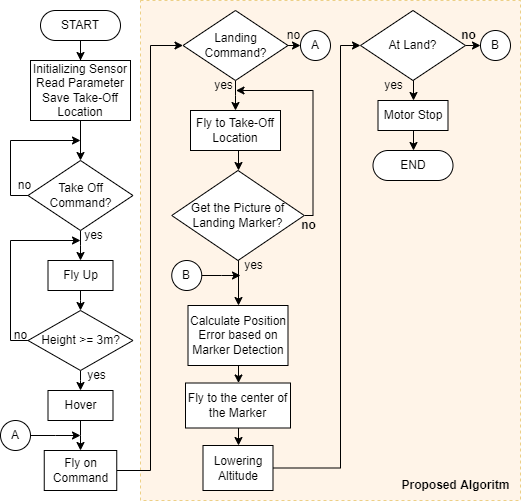

The diagram above was exported from draw.io. Its source (the exported page's mxGraphModel, read from the mxfile embedded in the PNG):
<mxGraphModel dx="1422" dy="834" grid="1" gridSize="10" guides="1" tooltips="1" connect="1" arrows="1" fold="1" page="1" pageScale="1" pageWidth="850" pageHeight="1100" math="0" shadow="0">
  <root>
    <mxCell id="0" />
    <mxCell id="1" parent="0" />
    <mxCell id="WyYfa3ktILvh-QsXyHy2-63" value="" style="rounded=0;whiteSpace=wrap;html=1;fillColor=#ffe6cc;dashed=1;strokeColor=#d79b00;opacity=45;" vertex="1" parent="1">
      <mxGeometry x="150" y="10" width="380" height="500" as="geometry" />
    </mxCell>
    <mxCell id="WyYfa3ktILvh-QsXyHy2-3" style="edgeStyle=orthogonalEdgeStyle;rounded=0;orthogonalLoop=1;jettySize=auto;html=1;entryX=0.5;entryY=0;entryDx=0;entryDy=0;" edge="1" parent="1" source="WyYfa3ktILvh-QsXyHy2-1" target="WyYfa3ktILvh-QsXyHy2-2">
      <mxGeometry relative="1" as="geometry" />
    </mxCell>
    <mxCell id="WyYfa3ktILvh-QsXyHy2-1" value="START" style="rounded=1;whiteSpace=wrap;html=1;arcSize=50;" vertex="1" parent="1">
      <mxGeometry x="50" y="20" width="80" height="30" as="geometry" />
    </mxCell>
    <mxCell id="WyYfa3ktILvh-QsXyHy2-5" style="edgeStyle=orthogonalEdgeStyle;rounded=0;orthogonalLoop=1;jettySize=auto;html=1;entryX=0.5;entryY=0;entryDx=0;entryDy=0;" edge="1" parent="1" source="WyYfa3ktILvh-QsXyHy2-2" target="WyYfa3ktILvh-QsXyHy2-4">
      <mxGeometry relative="1" as="geometry" />
    </mxCell>
    <mxCell id="WyYfa3ktILvh-QsXyHy2-2" value="Initializing Sensor Read Parameter&lt;br&gt;Save Take-Off Location" style="rounded=0;whiteSpace=wrap;html=1;" vertex="1" parent="1">
      <mxGeometry x="40" y="70" width="100" height="60" as="geometry" />
    </mxCell>
    <mxCell id="WyYfa3ktILvh-QsXyHy2-6" style="edgeStyle=elbowEdgeStyle;rounded=0;orthogonalLoop=1;jettySize=auto;html=1;strokeColor=default;exitX=0;exitY=0.5;exitDx=0;exitDy=0;" edge="1" parent="1" source="WyYfa3ktILvh-QsXyHy2-4">
      <mxGeometry relative="1" as="geometry">
        <mxPoint x="90" y="150" as="targetPoint" />
        <Array as="points">
          <mxPoint x="20" y="180" />
          <mxPoint x="10" y="205" />
        </Array>
      </mxGeometry>
    </mxCell>
    <mxCell id="WyYfa3ktILvh-QsXyHy2-8" style="edgeStyle=elbowEdgeStyle;rounded=0;orthogonalLoop=1;jettySize=auto;html=1;entryX=0.5;entryY=0;entryDx=0;entryDy=0;strokeColor=default;" edge="1" parent="1" source="WyYfa3ktILvh-QsXyHy2-4" target="WyYfa3ktILvh-QsXyHy2-7">
      <mxGeometry relative="1" as="geometry" />
    </mxCell>
    <mxCell id="WyYfa3ktILvh-QsXyHy2-4" value="Take Off Command?" style="rhombus;whiteSpace=wrap;html=1;" vertex="1" parent="1">
      <mxGeometry x="37.5" y="170" width="105" height="70" as="geometry" />
    </mxCell>
    <mxCell id="WyYfa3ktILvh-QsXyHy2-10" style="edgeStyle=elbowEdgeStyle;rounded=0;orthogonalLoop=1;jettySize=auto;html=1;entryX=0.5;entryY=0;entryDx=0;entryDy=0;strokeColor=default;" edge="1" parent="1" source="WyYfa3ktILvh-QsXyHy2-7" target="WyYfa3ktILvh-QsXyHy2-9">
      <mxGeometry relative="1" as="geometry" />
    </mxCell>
    <mxCell id="WyYfa3ktILvh-QsXyHy2-7" value="Fly Up" style="rounded=0;whiteSpace=wrap;html=1;" vertex="1" parent="1">
      <mxGeometry x="57.5" y="270" width="65" height="30" as="geometry" />
    </mxCell>
    <mxCell id="WyYfa3ktILvh-QsXyHy2-11" style="edgeStyle=elbowEdgeStyle;rounded=0;orthogonalLoop=1;jettySize=auto;html=1;strokeColor=default;" edge="1" parent="1" source="WyYfa3ktILvh-QsXyHy2-9">
      <mxGeometry relative="1" as="geometry">
        <mxPoint x="90" y="250" as="targetPoint" />
        <Array as="points">
          <mxPoint x="20" y="300" />
        </Array>
      </mxGeometry>
    </mxCell>
    <mxCell id="WyYfa3ktILvh-QsXyHy2-13" style="edgeStyle=elbowEdgeStyle;rounded=0;orthogonalLoop=1;jettySize=auto;html=1;entryX=0.5;entryY=0;entryDx=0;entryDy=0;strokeColor=default;" edge="1" parent="1" source="WyYfa3ktILvh-QsXyHy2-9" target="WyYfa3ktILvh-QsXyHy2-12">
      <mxGeometry relative="1" as="geometry" />
    </mxCell>
    <mxCell id="WyYfa3ktILvh-QsXyHy2-9" value="Height &amp;gt;= 3m?" style="rhombus;whiteSpace=wrap;html=1;" vertex="1" parent="1">
      <mxGeometry x="37.5" y="320" width="105" height="60" as="geometry" />
    </mxCell>
    <mxCell id="WyYfa3ktILvh-QsXyHy2-15" style="edgeStyle=elbowEdgeStyle;rounded=0;orthogonalLoop=1;jettySize=auto;html=1;entryX=0.5;entryY=0;entryDx=0;entryDy=0;strokeColor=default;" edge="1" parent="1" source="WyYfa3ktILvh-QsXyHy2-12" target="WyYfa3ktILvh-QsXyHy2-14">
      <mxGeometry relative="1" as="geometry" />
    </mxCell>
    <mxCell id="WyYfa3ktILvh-QsXyHy2-12" value="Hover" style="rounded=0;whiteSpace=wrap;html=1;" vertex="1" parent="1">
      <mxGeometry x="57.5" y="400" width="65" height="30" as="geometry" />
    </mxCell>
    <mxCell id="WyYfa3ktILvh-QsXyHy2-17" style="edgeStyle=elbowEdgeStyle;rounded=0;orthogonalLoop=1;jettySize=auto;html=1;entryX=0;entryY=0.5;entryDx=0;entryDy=0;strokeColor=default;" edge="1" parent="1" source="WyYfa3ktILvh-QsXyHy2-14" target="WyYfa3ktILvh-QsXyHy2-16">
      <mxGeometry relative="1" as="geometry">
        <Array as="points">
          <mxPoint x="160" y="250" />
          <mxPoint x="150" y="170" />
          <mxPoint x="170" y="230" />
        </Array>
      </mxGeometry>
    </mxCell>
    <mxCell id="WyYfa3ktILvh-QsXyHy2-14" value="Fly on Command" style="rounded=0;whiteSpace=wrap;html=1;" vertex="1" parent="1">
      <mxGeometry x="53.75" y="460" width="72.5" height="40" as="geometry" />
    </mxCell>
    <mxCell id="WyYfa3ktILvh-QsXyHy2-19" style="edgeStyle=elbowEdgeStyle;rounded=0;orthogonalLoop=1;jettySize=auto;html=1;entryX=0.5;entryY=0;entryDx=0;entryDy=0;strokeColor=default;" edge="1" parent="1" source="WyYfa3ktILvh-QsXyHy2-16" target="WyYfa3ktILvh-QsXyHy2-18">
      <mxGeometry relative="1" as="geometry" />
    </mxCell>
    <mxCell id="WyYfa3ktILvh-QsXyHy2-27" style="edgeStyle=elbowEdgeStyle;rounded=0;orthogonalLoop=1;jettySize=auto;html=1;entryX=0;entryY=0.5;entryDx=0;entryDy=0;strokeColor=default;" edge="1" parent="1" source="WyYfa3ktILvh-QsXyHy2-16" target="WyYfa3ktILvh-QsXyHy2-26">
      <mxGeometry relative="1" as="geometry" />
    </mxCell>
    <mxCell id="WyYfa3ktILvh-QsXyHy2-16" value="Landing Command?" style="rhombus;whiteSpace=wrap;html=1;" vertex="1" parent="1">
      <mxGeometry x="192.5" y="20" width="105" height="70" as="geometry" />
    </mxCell>
    <mxCell id="WyYfa3ktILvh-QsXyHy2-21" style="edgeStyle=elbowEdgeStyle;rounded=0;orthogonalLoop=1;jettySize=auto;html=1;entryX=0.5;entryY=0;entryDx=0;entryDy=0;strokeColor=default;" edge="1" parent="1" source="WyYfa3ktILvh-QsXyHy2-18" target="WyYfa3ktILvh-QsXyHy2-20">
      <mxGeometry relative="1" as="geometry" />
    </mxCell>
    <mxCell id="WyYfa3ktILvh-QsXyHy2-18" value="Fly to Take-Off Location" style="rounded=0;whiteSpace=wrap;html=1;" vertex="1" parent="1">
      <mxGeometry x="200" y="120" width="90" height="40" as="geometry" />
    </mxCell>
    <mxCell id="WyYfa3ktILvh-QsXyHy2-22" style="edgeStyle=elbowEdgeStyle;rounded=0;orthogonalLoop=1;jettySize=auto;html=1;strokeColor=default;" edge="1" parent="1" source="WyYfa3ktILvh-QsXyHy2-20">
      <mxGeometry relative="1" as="geometry">
        <mxPoint x="245.5" y="100" as="targetPoint" />
        <Array as="points">
          <mxPoint x="322.5" y="160" />
        </Array>
      </mxGeometry>
    </mxCell>
    <mxCell id="WyYfa3ktILvh-QsXyHy2-56" style="edgeStyle=elbowEdgeStyle;rounded=0;orthogonalLoop=1;jettySize=auto;html=1;entryX=0.5;entryY=0;entryDx=0;entryDy=0;strokeColor=default;" edge="1" parent="1" source="WyYfa3ktILvh-QsXyHy2-20" target="WyYfa3ktILvh-QsXyHy2-37">
      <mxGeometry relative="1" as="geometry" />
    </mxCell>
    <mxCell id="WyYfa3ktILvh-QsXyHy2-20" value="Get the Picture of Landing Marker?" style="rhombus;whiteSpace=wrap;html=1;" vertex="1" parent="1">
      <mxGeometry x="181.25" y="180" width="132.5" height="90" as="geometry" />
    </mxCell>
    <mxCell id="WyYfa3ktILvh-QsXyHy2-23" value="yes" style="text;html=1;align=center;verticalAlign=middle;resizable=0;points=[];autosize=1;strokeColor=none;fillColor=none;" vertex="1" parent="1">
      <mxGeometry x="82.5" y="230" width="40" height="30" as="geometry" />
    </mxCell>
    <mxCell id="WyYfa3ktILvh-QsXyHy2-24" value="yes" style="text;html=1;align=center;verticalAlign=middle;resizable=0;points=[];autosize=1;strokeColor=none;fillColor=none;" vertex="1" parent="1">
      <mxGeometry x="86.25" y="370" width="40" height="30" as="geometry" />
    </mxCell>
    <mxCell id="WyYfa3ktILvh-QsXyHy2-25" value="yes" style="text;html=1;align=center;verticalAlign=middle;resizable=0;points=[];autosize=1;strokeColor=none;fillColor=none;" vertex="1" parent="1">
      <mxGeometry x="212.5" y="80" width="40" height="30" as="geometry" />
    </mxCell>
    <mxCell id="WyYfa3ktILvh-QsXyHy2-26" value="A" style="ellipse;whiteSpace=wrap;html=1;aspect=fixed;" vertex="1" parent="1">
      <mxGeometry x="310" y="40" width="30" height="30" as="geometry" />
    </mxCell>
    <mxCell id="WyYfa3ktILvh-QsXyHy2-29" style="edgeStyle=elbowEdgeStyle;rounded=0;orthogonalLoop=1;jettySize=auto;html=1;strokeColor=default;" edge="1" parent="1" source="WyYfa3ktILvh-QsXyHy2-28">
      <mxGeometry relative="1" as="geometry">
        <mxPoint x="90" y="445" as="targetPoint" />
      </mxGeometry>
    </mxCell>
    <mxCell id="WyYfa3ktILvh-QsXyHy2-28" value="A" style="ellipse;whiteSpace=wrap;html=1;aspect=fixed;" vertex="1" parent="1">
      <mxGeometry x="10" y="430" width="30" height="30" as="geometry" />
    </mxCell>
    <mxCell id="WyYfa3ktILvh-QsXyHy2-30" value="no" style="text;html=1;align=center;verticalAlign=middle;resizable=0;points=[];autosize=1;strokeColor=none;fillColor=none;" vertex="1" parent="1">
      <mxGeometry x="13.75" y="180" width="40" height="30" as="geometry" />
    </mxCell>
    <mxCell id="WyYfa3ktILvh-QsXyHy2-31" value="no" style="text;html=1;align=center;verticalAlign=middle;resizable=0;points=[];autosize=1;strokeColor=none;fillColor=none;" vertex="1" parent="1">
      <mxGeometry x="10" y="330" width="40" height="30" as="geometry" />
    </mxCell>
    <mxCell id="WyYfa3ktILvh-QsXyHy2-32" value="no" style="text;html=1;align=center;verticalAlign=middle;resizable=0;points=[];autosize=1;strokeColor=none;fillColor=none;" vertex="1" parent="1">
      <mxGeometry x="282.5" y="30" width="40" height="30" as="geometry" />
    </mxCell>
    <mxCell id="WyYfa3ktILvh-QsXyHy2-33" value="no" style="text;html=1;align=center;verticalAlign=middle;resizable=0;points=[];autosize=1;strokeColor=none;fillColor=none;fontStyle=1" vertex="1" parent="1">
      <mxGeometry x="297.5" y="220" width="40" height="30" as="geometry" />
    </mxCell>
    <mxCell id="WyYfa3ktILvh-QsXyHy2-41" style="edgeStyle=elbowEdgeStyle;rounded=0;orthogonalLoop=1;jettySize=auto;html=1;entryX=0.5;entryY=0;entryDx=0;entryDy=0;strokeColor=default;" edge="1" parent="1" source="WyYfa3ktILvh-QsXyHy2-37" target="WyYfa3ktILvh-QsXyHy2-40">
      <mxGeometry relative="1" as="geometry" />
    </mxCell>
    <mxCell id="WyYfa3ktILvh-QsXyHy2-37" value="Calculate Position Error based on Marker Detection" style="rounded=0;whiteSpace=wrap;html=1;" vertex="1" parent="1">
      <mxGeometry x="197.5" y="315" width="100" height="60" as="geometry" />
    </mxCell>
    <mxCell id="WyYfa3ktILvh-QsXyHy2-43" style="edgeStyle=elbowEdgeStyle;rounded=0;orthogonalLoop=1;jettySize=auto;html=1;entryX=0.5;entryY=0;entryDx=0;entryDy=0;strokeColor=default;" edge="1" parent="1" source="WyYfa3ktILvh-QsXyHy2-40" target="WyYfa3ktILvh-QsXyHy2-42">
      <mxGeometry relative="1" as="geometry" />
    </mxCell>
    <mxCell id="WyYfa3ktILvh-QsXyHy2-40" value="Fly to the center of the Marker" style="rounded=0;whiteSpace=wrap;html=1;" vertex="1" parent="1">
      <mxGeometry x="195" y="392.5" width="105" height="45" as="geometry" />
    </mxCell>
    <mxCell id="WyYfa3ktILvh-QsXyHy2-45" style="edgeStyle=elbowEdgeStyle;rounded=0;orthogonalLoop=1;jettySize=auto;html=1;entryX=0;entryY=0.5;entryDx=0;entryDy=0;strokeColor=default;" edge="1" parent="1" source="WyYfa3ktILvh-QsXyHy2-42" target="WyYfa3ktILvh-QsXyHy2-44">
      <mxGeometry relative="1" as="geometry">
        <Array as="points">
          <mxPoint x="350" y="200" />
          <mxPoint x="340" y="260" />
        </Array>
      </mxGeometry>
    </mxCell>
    <mxCell id="WyYfa3ktILvh-QsXyHy2-42" value="Lowering Altitude" style="rounded=0;whiteSpace=wrap;html=1;" vertex="1" parent="1">
      <mxGeometry x="212.5" y="455" width="70" height="45" as="geometry" />
    </mxCell>
    <mxCell id="WyYfa3ktILvh-QsXyHy2-47" style="edgeStyle=elbowEdgeStyle;rounded=0;orthogonalLoop=1;jettySize=auto;html=1;entryX=0;entryY=0.5;entryDx=0;entryDy=0;strokeColor=default;" edge="1" parent="1" source="WyYfa3ktILvh-QsXyHy2-44" target="WyYfa3ktILvh-QsXyHy2-46">
      <mxGeometry relative="1" as="geometry" />
    </mxCell>
    <mxCell id="WyYfa3ktILvh-QsXyHy2-60" style="edgeStyle=elbowEdgeStyle;rounded=0;orthogonalLoop=1;jettySize=auto;html=1;entryX=0.5;entryY=0;entryDx=0;entryDy=0;strokeColor=default;" edge="1" parent="1" source="WyYfa3ktILvh-QsXyHy2-44" target="WyYfa3ktILvh-QsXyHy2-58">
      <mxGeometry relative="1" as="geometry" />
    </mxCell>
    <mxCell id="WyYfa3ktILvh-QsXyHy2-44" value="At Land?" style="rhombus;whiteSpace=wrap;html=1;" vertex="1" parent="1">
      <mxGeometry x="370" y="20" width="105" height="70" as="geometry" />
    </mxCell>
    <mxCell id="WyYfa3ktILvh-QsXyHy2-46" value="B" style="ellipse;whiteSpace=wrap;html=1;aspect=fixed;" vertex="1" parent="1">
      <mxGeometry x="490" y="40" width="30" height="30" as="geometry" />
    </mxCell>
    <mxCell id="WyYfa3ktILvh-QsXyHy2-57" style="edgeStyle=elbowEdgeStyle;rounded=0;orthogonalLoop=1;jettySize=auto;html=1;strokeColor=default;" edge="1" parent="1" source="WyYfa3ktILvh-QsXyHy2-48">
      <mxGeometry relative="1" as="geometry">
        <mxPoint x="250" y="285" as="targetPoint" />
      </mxGeometry>
    </mxCell>
    <mxCell id="WyYfa3ktILvh-QsXyHy2-48" value="B" style="ellipse;whiteSpace=wrap;html=1;aspect=fixed;" vertex="1" parent="1">
      <mxGeometry x="181.25" y="270" width="30" height="30" as="geometry" />
    </mxCell>
    <mxCell id="WyYfa3ktILvh-QsXyHy2-62" style="edgeStyle=elbowEdgeStyle;rounded=0;orthogonalLoop=1;jettySize=auto;html=1;entryX=0.5;entryY=0;entryDx=0;entryDy=0;strokeColor=default;" edge="1" parent="1" source="WyYfa3ktILvh-QsXyHy2-58" target="WyYfa3ktILvh-QsXyHy2-61">
      <mxGeometry relative="1" as="geometry" />
    </mxCell>
    <mxCell id="WyYfa3ktILvh-QsXyHy2-58" value="Motor Stop" style="rounded=0;whiteSpace=wrap;html=1;" vertex="1" parent="1">
      <mxGeometry x="387.5" y="110" width="70" height="30" as="geometry" />
    </mxCell>
    <mxCell id="WyYfa3ktILvh-QsXyHy2-61" value="END" style="rounded=1;whiteSpace=wrap;html=1;arcSize=50;" vertex="1" parent="1">
      <mxGeometry x="382.5" y="160" width="80" height="30" as="geometry" />
    </mxCell>
    <mxCell id="WyYfa3ktILvh-QsXyHy2-64" value="yes" style="text;html=1;align=center;verticalAlign=middle;resizable=0;points=[];autosize=1;strokeColor=none;fillColor=none;" vertex="1" parent="1">
      <mxGeometry x="242.5" y="260" width="40" height="30" as="geometry" />
    </mxCell>
    <mxCell id="WyYfa3ktILvh-QsXyHy2-65" value="yes" style="text;html=1;align=center;verticalAlign=middle;resizable=0;points=[];autosize=1;strokeColor=none;fillColor=none;" vertex="1" parent="1">
      <mxGeometry x="382.5" y="80" width="40" height="30" as="geometry" />
    </mxCell>
    <mxCell id="WyYfa3ktILvh-QsXyHy2-66" value="no" style="text;html=1;align=center;verticalAlign=middle;resizable=0;points=[];autosize=1;strokeColor=none;fillColor=none;fontStyle=1" vertex="1" parent="1">
      <mxGeometry x="457.5" y="30" width="40" height="30" as="geometry" />
    </mxCell>
    <mxCell id="WyYfa3ktILvh-QsXyHy2-67" value="Proposed Algoritm" style="text;html=1;align=center;verticalAlign=middle;resizable=0;points=[];autosize=1;strokeColor=none;fillColor=none;fontStyle=1" vertex="1" parent="1">
      <mxGeometry x="400" y="480" width="130" height="30" as="geometry" />
    </mxCell>
  </root>
</mxGraphModel>